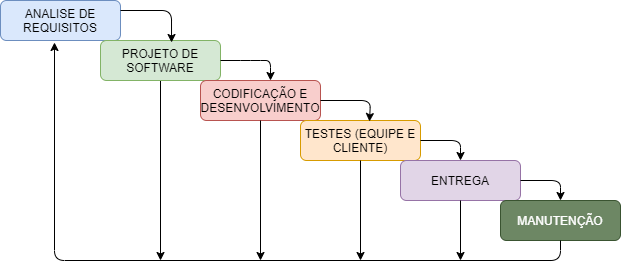

The diagram above was exported from draw.io. Its source (the exported page's mxGraphModel, read from the mxfile embedded in the PNG):
<mxGraphModel dx="813" dy="435" grid="1" gridSize="10" guides="1" tooltips="1" connect="1" arrows="1" fold="1" page="1" pageScale="1" pageWidth="827" pageHeight="1169" math="0" shadow="0">
  <root>
    <mxCell id="WIyWlLk6GJQsqaUBKTNV-0" />
    <mxCell id="WIyWlLk6GJQsqaUBKTNV-1" parent="WIyWlLk6GJQsqaUBKTNV-0" />
    <mxCell id="WIyWlLk6GJQsqaUBKTNV-3" value="ANALISE DE REQUISITOS" style="rounded=1;whiteSpace=wrap;html=1;fontSize=12;glass=0;strokeWidth=1;shadow=0;fillColor=#dae8fc;strokeColor=#6c8ebf;" parent="WIyWlLk6GJQsqaUBKTNV-1" vertex="1">
      <mxGeometry x="104" y="130" width="120" height="40" as="geometry" />
    </mxCell>
    <mxCell id="6WZ0e-F2gATgjUol-DVH-17" style="edgeStyle=orthogonalEdgeStyle;rounded=0;orthogonalLoop=1;jettySize=auto;html=1;" edge="1" parent="WIyWlLk6GJQsqaUBKTNV-1" source="6WZ0e-F2gATgjUol-DVH-0">
      <mxGeometry relative="1" as="geometry">
        <mxPoint x="264" y="390" as="targetPoint" />
      </mxGeometry>
    </mxCell>
    <mxCell id="6WZ0e-F2gATgjUol-DVH-0" value="PROJETO DE SOFTWARE" style="rounded=1;whiteSpace=wrap;html=1;fontSize=12;glass=0;strokeWidth=1;shadow=0;fillColor=#d5e8d4;strokeColor=#82b366;" vertex="1" parent="WIyWlLk6GJQsqaUBKTNV-1">
      <mxGeometry x="204" y="170" width="120" height="40" as="geometry" />
    </mxCell>
    <mxCell id="6WZ0e-F2gATgjUol-DVH-1" value="CODIFICAÇÃO E DESENVOLVIMENTO" style="rounded=1;whiteSpace=wrap;html=1;fontSize=12;glass=0;strokeWidth=1;shadow=0;fillColor=#f8cecc;strokeColor=#b85450;" vertex="1" parent="WIyWlLk6GJQsqaUBKTNV-1">
      <mxGeometry x="304" y="210" width="120" height="40" as="geometry" />
    </mxCell>
    <mxCell id="6WZ0e-F2gATgjUol-DVH-2" value="TESTES (EQUIPE E CLIENTE)" style="rounded=1;whiteSpace=wrap;html=1;fontSize=12;glass=0;strokeWidth=1;shadow=0;fillColor=#ffe6cc;strokeColor=#d79b00;" vertex="1" parent="WIyWlLk6GJQsqaUBKTNV-1">
      <mxGeometry x="404" y="250" width="120" height="40" as="geometry" />
    </mxCell>
    <mxCell id="6WZ0e-F2gATgjUol-DVH-3" value="ENTREGA" style="rounded=1;whiteSpace=wrap;html=1;fontSize=12;glass=0;strokeWidth=1;shadow=0;fillColor=#e1d5e7;strokeColor=#9673a6;" vertex="1" parent="WIyWlLk6GJQsqaUBKTNV-1">
      <mxGeometry x="504" y="290" width="120" height="40" as="geometry" />
    </mxCell>
    <mxCell id="6WZ0e-F2gATgjUol-DVH-4" value="MANUTENÇÃO" style="rounded=1;whiteSpace=wrap;html=1;fontSize=12;glass=0;strokeWidth=1;shadow=0;fillColor=#6d8764;strokeColor=#3A5431;fontColor=#ffffff;" vertex="1" parent="WIyWlLk6GJQsqaUBKTNV-1">
      <mxGeometry x="604" y="330" width="120" height="40" as="geometry" />
    </mxCell>
    <mxCell id="6WZ0e-F2gATgjUol-DVH-5" value="" style="endArrow=classic;html=1;exitX=1;exitY=0.25;exitDx=0;exitDy=0;entryX=0.592;entryY=0.05;entryDx=0;entryDy=0;entryPerimeter=0;" edge="1" parent="WIyWlLk6GJQsqaUBKTNV-1" source="WIyWlLk6GJQsqaUBKTNV-3" target="6WZ0e-F2gATgjUol-DVH-0">
      <mxGeometry width="50" height="50" relative="1" as="geometry">
        <mxPoint x="484" y="490" as="sourcePoint" />
        <mxPoint x="534" y="440" as="targetPoint" />
        <Array as="points">
          <mxPoint x="275" y="140" />
        </Array>
      </mxGeometry>
    </mxCell>
    <mxCell id="6WZ0e-F2gATgjUol-DVH-8" value="" style="endArrow=classic;html=1;exitX=1;exitY=0.5;exitDx=0;exitDy=0;" edge="1" parent="WIyWlLk6GJQsqaUBKTNV-1" source="6WZ0e-F2gATgjUol-DVH-0">
      <mxGeometry width="50" height="50" relative="1" as="geometry">
        <mxPoint x="244" y="160" as="sourcePoint" />
        <mxPoint x="374" y="210" as="targetPoint" />
        <Array as="points">
          <mxPoint x="354" y="190" />
          <mxPoint x="374" y="190" />
        </Array>
      </mxGeometry>
    </mxCell>
    <mxCell id="6WZ0e-F2gATgjUol-DVH-9" value="" style="endArrow=classic;html=1;exitX=1;exitY=0.5;exitDx=0;exitDy=0;entryX=0.575;entryY=0.025;entryDx=0;entryDy=0;entryPerimeter=0;" edge="1" parent="WIyWlLk6GJQsqaUBKTNV-1" source="6WZ0e-F2gATgjUol-DVH-1" target="6WZ0e-F2gATgjUol-DVH-2">
      <mxGeometry width="50" height="50" relative="1" as="geometry">
        <mxPoint x="484" y="490" as="sourcePoint" />
        <mxPoint x="534" y="440" as="targetPoint" />
        <Array as="points">
          <mxPoint x="474" y="230" />
        </Array>
      </mxGeometry>
    </mxCell>
    <mxCell id="6WZ0e-F2gATgjUol-DVH-10" value="" style="endArrow=classic;html=1;exitX=1;exitY=0.5;exitDx=0;exitDy=0;entryX=0.5;entryY=0;entryDx=0;entryDy=0;" edge="1" parent="WIyWlLk6GJQsqaUBKTNV-1" source="6WZ0e-F2gATgjUol-DVH-2" target="6WZ0e-F2gATgjUol-DVH-3">
      <mxGeometry width="50" height="50" relative="1" as="geometry">
        <mxPoint x="484" y="490" as="sourcePoint" />
        <mxPoint x="534" y="440" as="targetPoint" />
        <Array as="points">
          <mxPoint x="564" y="270" />
        </Array>
      </mxGeometry>
    </mxCell>
    <mxCell id="6WZ0e-F2gATgjUol-DVH-11" value="" style="endArrow=classic;html=1;exitX=1;exitY=0.5;exitDx=0;exitDy=0;entryX=0.5;entryY=0;entryDx=0;entryDy=0;" edge="1" parent="WIyWlLk6GJQsqaUBKTNV-1" source="6WZ0e-F2gATgjUol-DVH-3" target="6WZ0e-F2gATgjUol-DVH-4">
      <mxGeometry width="50" height="50" relative="1" as="geometry">
        <mxPoint x="484" y="490" as="sourcePoint" />
        <mxPoint x="534" y="440" as="targetPoint" />
        <Array as="points">
          <mxPoint x="664" y="310" />
        </Array>
      </mxGeometry>
    </mxCell>
    <mxCell id="6WZ0e-F2gATgjUol-DVH-12" value="" style="endArrow=classic;html=1;entryX=0.45;entryY=1.05;entryDx=0;entryDy=0;entryPerimeter=0;exitX=0.5;exitY=1;exitDx=0;exitDy=0;" edge="1" parent="WIyWlLk6GJQsqaUBKTNV-1" source="6WZ0e-F2gATgjUol-DVH-4" target="WIyWlLk6GJQsqaUBKTNV-3">
      <mxGeometry width="50" height="50" relative="1" as="geometry">
        <mxPoint x="664" y="390" as="sourcePoint" />
        <mxPoint x="440" y="370" as="targetPoint" />
        <Array as="points">
          <mxPoint x="664" y="390" />
          <mxPoint x="158" y="390" />
        </Array>
      </mxGeometry>
    </mxCell>
    <mxCell id="6WZ0e-F2gATgjUol-DVH-13" value="" style="endArrow=classic;html=1;exitX=0.5;exitY=1;exitDx=0;exitDy=0;" edge="1" parent="WIyWlLk6GJQsqaUBKTNV-1" source="6WZ0e-F2gATgjUol-DVH-3">
      <mxGeometry width="50" height="50" relative="1" as="geometry">
        <mxPoint x="390" y="420" as="sourcePoint" />
        <mxPoint x="564" y="390" as="targetPoint" />
      </mxGeometry>
    </mxCell>
    <mxCell id="6WZ0e-F2gATgjUol-DVH-14" value="" style="endArrow=classic;html=1;exitX=0.5;exitY=1;exitDx=0;exitDy=0;" edge="1" parent="WIyWlLk6GJQsqaUBKTNV-1" source="6WZ0e-F2gATgjUol-DVH-2">
      <mxGeometry width="50" height="50" relative="1" as="geometry">
        <mxPoint x="390" y="420" as="sourcePoint" />
        <mxPoint x="464" y="390" as="targetPoint" />
      </mxGeometry>
    </mxCell>
    <mxCell id="6WZ0e-F2gATgjUol-DVH-15" value="" style="endArrow=classic;html=1;exitX=0.5;exitY=1;exitDx=0;exitDy=0;" edge="1" parent="WIyWlLk6GJQsqaUBKTNV-1" source="6WZ0e-F2gATgjUol-DVH-1">
      <mxGeometry width="50" height="50" relative="1" as="geometry">
        <mxPoint x="390" y="420" as="sourcePoint" />
        <mxPoint x="364" y="390" as="targetPoint" />
      </mxGeometry>
    </mxCell>
  </root>
</mxGraphModel>